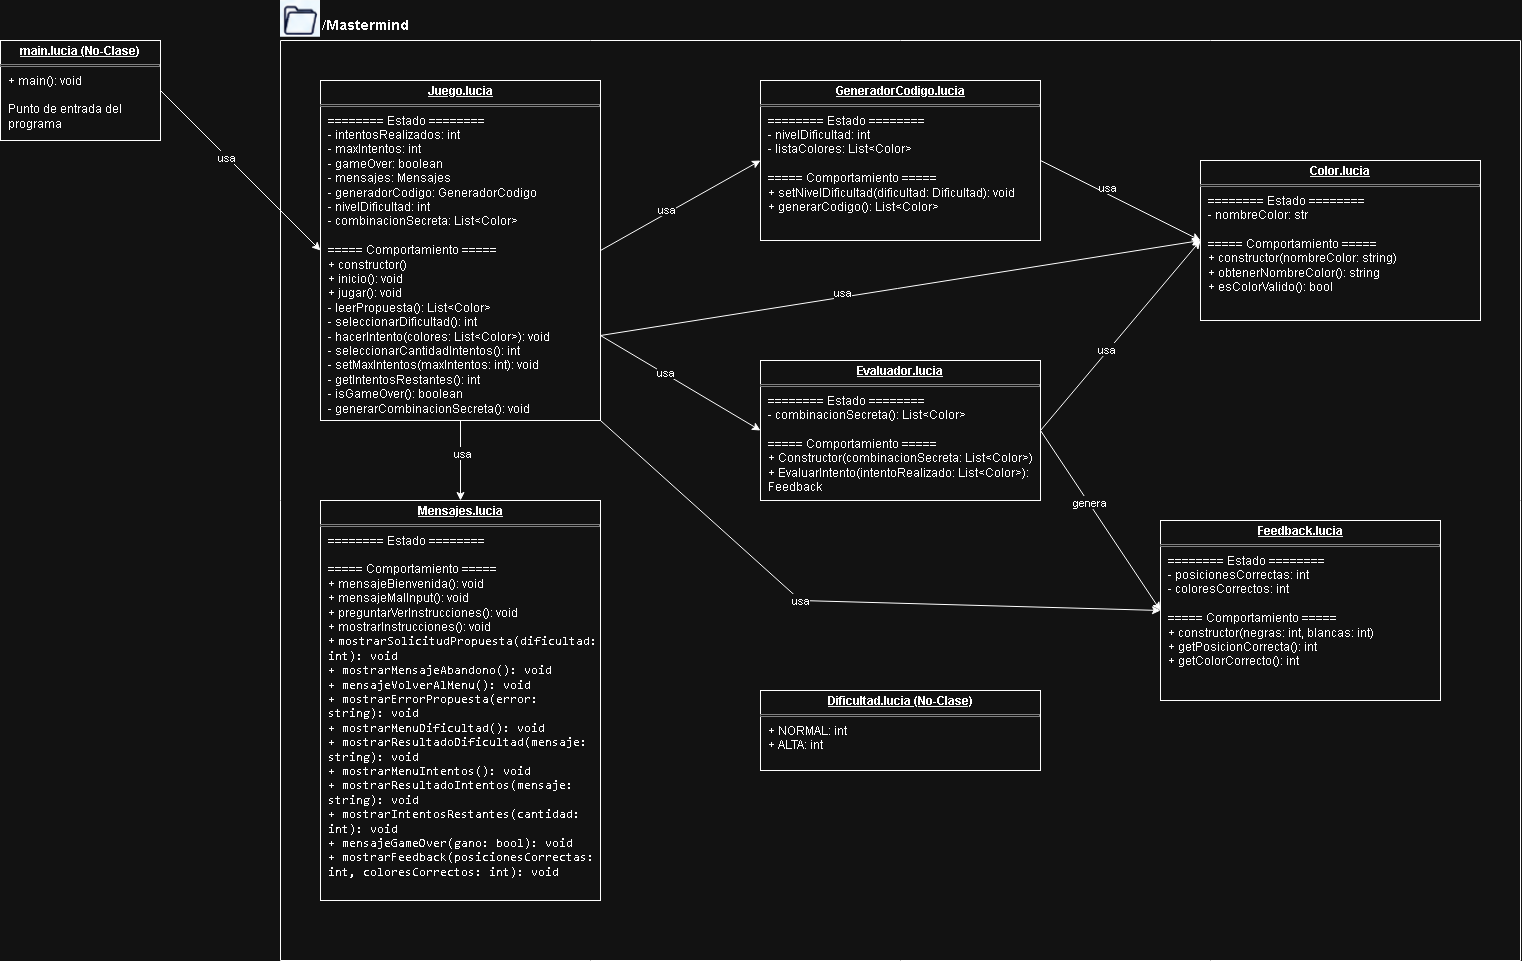

The diagram above was exported from draw.io. Its source (the exported page's mxGraphModel, read from the mxfile embedded in the PNG):
<mxGraphModel dx="1269" dy="534" grid="1" gridSize="10" guides="1" tooltips="1" connect="1" arrows="1" fold="1" page="1" pageScale="1" pageWidth="827" pageHeight="1169" math="0" shadow="0">
  <root>
    <mxCell id="0" />
    <mxCell id="1" parent="0" />
    <mxCell id="r3B7cAhlT2UWhglwI77h-2" parent="1" style="verticalAlign=top;align=left;overflow=fill;html=1;whiteSpace=wrap;" value="&lt;p style=&quot;margin: 4px 0px 0px; text-align: center; text-decoration: underline;&quot;&gt;&lt;b&gt;main.lucia (No-Clase)&lt;/b&gt;&lt;/p&gt;&lt;hr size=&quot;1&quot; style=&quot;border-style:solid;&quot;&gt;&lt;p style=&quot;margin:0px;margin-left:8px;&quot;&gt;+ main(): void&lt;/p&gt;&lt;p style=&quot;margin:0px;margin-left:8px;&quot;&gt;&lt;br&gt;&lt;/p&gt;&lt;p style=&quot;margin:0px;margin-left:8px;&quot;&gt;Punto de entrada del programa&lt;/p&gt;" vertex="1">
      <mxGeometry height="100" width="160" y="40" as="geometry" />
    </mxCell>
    <mxCell id="r3B7cAhlT2UWhglwI77h-7" parent="1" style="swimlane;startSize=0;" value="" vertex="1">
      <mxGeometry height="920" width="1240" x="280" y="40" as="geometry" />
    </mxCell>
    <mxCell id="r3B7cAhlT2UWhglwI77h-12" parent="r3B7cAhlT2UWhglwI77h-7" style="verticalAlign=top;align=left;overflow=fill;html=1;whiteSpace=wrap;" value="&lt;p style=&quot;margin: 4px 0px 0px; text-align: center; text-decoration: underline;&quot;&gt;&lt;b&gt;Juego.&lt;/b&gt;&lt;b&gt;lucia&lt;/b&gt;&lt;/p&gt;&lt;hr size=&quot;1&quot; style=&quot;border-style:solid;&quot;&gt;&lt;p style=&quot;margin:0px;margin-left:8px;&quot;&gt;======== Estado ========&lt;/p&gt;&lt;p style=&quot;margin:0px;margin-left:8px;&quot;&gt;- intentosRealizados: int&lt;/p&gt;&lt;p style=&quot;margin:0px;margin-left:8px;&quot;&gt;- maxIntentos: int&lt;/p&gt;&lt;p style=&quot;margin:0px;margin-left:8px;&quot;&gt;- gameOver: boolean&lt;/p&gt;&lt;p style=&quot;margin:0px;margin-left:8px;&quot;&gt;- mensajes: Mensajes&lt;/p&gt;&lt;p style=&quot;margin:0px;margin-left:8px;&quot;&gt;- generadorCodigo: GeneradorCodigo&lt;/p&gt;&lt;p style=&quot;margin:0px;margin-left:8px;&quot;&gt;- nivelDificultad: int&lt;/p&gt;&lt;p style=&quot;margin:0px;margin-left:8px;&quot;&gt;- combinacionSecreta: List&amp;lt;Color&amp;gt;&lt;/p&gt;&lt;p style=&quot;margin:0px;margin-left:8px;&quot;&gt;&lt;br&gt;&lt;/p&gt;&lt;p style=&quot;margin:0px;margin-left:8px;&quot;&gt;===== Comportamiento =====&lt;/p&gt;&lt;p style=&quot;margin:0px;margin-left:8px;&quot;&gt;+ constructor()&lt;/p&gt;&lt;p style=&quot;margin:0px;margin-left:8px;&quot;&gt;+ inicio(): void&lt;/p&gt;&lt;p style=&quot;margin:0px;margin-left:8px;&quot;&gt;+ jugar(): void&lt;/p&gt;&lt;p style=&quot;margin:0px;margin-left:8px;&quot;&gt;- leerPropuesta(): List&amp;lt;Color&amp;gt;&lt;/p&gt;&lt;p style=&quot;margin:0px;margin-left:8px;&quot;&gt;- seleccionarDificultad(): int&lt;/p&gt;&lt;p style=&quot;margin:0px;margin-left:8px;&quot;&gt;- hacerIntento(colores: List&amp;lt;Color&amp;gt;): void&lt;/p&gt;&lt;p style=&quot;margin:0px;margin-left:8px;&quot;&gt;- seleccionarCantidadIntentos(): int&lt;/p&gt;&lt;p style=&quot;margin:0px;margin-left:8px;&quot;&gt;- setMaxIntentos(maxIntentos: int): void&lt;/p&gt;&lt;p style=&quot;margin:0px;margin-left:8px;&quot;&gt;- getIntentosRestantes(): int&lt;/p&gt;&lt;p style=&quot;margin:0px;margin-left:8px;&quot;&gt;- isGameOver(): boolean&lt;/p&gt;&lt;p style=&quot;margin:0px;margin-left:8px;&quot;&gt;- generarCombinacionSecreta(): void&lt;/p&gt;" vertex="1">
      <mxGeometry height="340" width="280" x="40" y="40" as="geometry" />
    </mxCell>
    <mxCell id="r3B7cAhlT2UWhglwI77h-13" parent="r3B7cAhlT2UWhglwI77h-7" style="verticalAlign=top;align=left;overflow=fill;html=1;whiteSpace=wrap;" value="&lt;p style=&quot;margin: 4px 0px 0px; text-align: center; text-decoration: underline;&quot;&gt;&lt;b&gt;Mensajes.&lt;/b&gt;&lt;b&gt;lucia&lt;/b&gt;&lt;/p&gt;&lt;hr size=&quot;1&quot; style=&quot;border-style:solid;&quot;&gt;&lt;p style=&quot;margin:0px;margin-left:8px;&quot;&gt;======== Estado ========&lt;/p&gt;&lt;br&gt;&lt;p style=&quot;margin:0px;margin-left:8px;&quot;&gt;===== Comportamiento =====&lt;/p&gt;&lt;p style=&quot;margin:0px;margin-left:8px;&quot;&gt;+ mensajeBienvenida(): void&lt;/p&gt;&lt;p style=&quot;margin:0px;margin-left:8px;&quot;&gt;+ mensajeMalInput(): void&lt;/p&gt;&lt;p style=&quot;margin:0px;margin-left:8px;&quot;&gt;+ preguntarVerInstrucciones(): void&lt;/p&gt;&lt;p style=&quot;margin:0px;margin-left:8px;&quot;&gt;+ mostrarInstrucciones(): void&lt;/p&gt;&lt;p style=&quot;margin:0px;margin-left:8px;&quot;&gt;+&amp;nbsp;&lt;code&gt;mostrarSolicitudPropuesta(dificultad: int): void&lt;/code&gt;&lt;/p&gt;&lt;p style=&quot;margin:0px;margin-left:8px;&quot;&gt;&lt;code&gt;+&amp;nbsp;&lt;/code&gt;&lt;code&gt;mostrarMensajeAbandono(): void&lt;/code&gt;&lt;/p&gt;&lt;p style=&quot;margin:0px;margin-left:8px;&quot;&gt;&lt;code&gt;+&amp;nbsp;&lt;/code&gt;&lt;code&gt;mensajeVolverAlMenu(): void&lt;/code&gt;&lt;/p&gt;&lt;p style=&quot;margin:0px;margin-left:8px;&quot;&gt;&lt;code&gt;+&amp;nbsp;&lt;/code&gt;&lt;code&gt;mostrarErrorPropuesta(error: string): void&lt;/code&gt;&lt;/p&gt;&lt;p style=&quot;margin:0px;margin-left:8px;&quot;&gt;&lt;code&gt;+&amp;nbsp;&lt;/code&gt;&lt;code&gt;mostrarMenuDificultad(): void&lt;/code&gt;&lt;/p&gt;&lt;p style=&quot;margin:0px;margin-left:8px;&quot;&gt;&lt;code&gt;+&amp;nbsp;&lt;/code&gt;&lt;code&gt;mostrarResultadoDificultad(mensaje: string): void&lt;/code&gt;&lt;/p&gt;&lt;p style=&quot;margin:0px;margin-left:8px;&quot;&gt;&lt;code&gt;+&amp;nbsp;&lt;/code&gt;&lt;code&gt;mostrarMenuIntentos(): void&lt;/code&gt;&lt;/p&gt;&lt;p style=&quot;margin:0px;margin-left:8px;&quot;&gt;&lt;code&gt;+&amp;nbsp;&lt;/code&gt;&lt;code&gt;mostrarResultadoIntentos(mensaje: string): void&lt;/code&gt;&lt;/p&gt;&lt;p style=&quot;margin:0px;margin-left:8px;&quot;&gt;&lt;code&gt;+&amp;nbsp;&lt;/code&gt;&lt;code&gt;mostrarIntentosRestantes(cantidad: int): void&lt;/code&gt;&lt;/p&gt;&lt;p style=&quot;margin:0px;margin-left:8px;&quot;&gt;&lt;code&gt;+&amp;nbsp;&lt;/code&gt;&lt;code&gt;mensajeGameOver(gano: bool): void&lt;/code&gt;&lt;/p&gt;&lt;p style=&quot;margin:0px;margin-left:8px;&quot;&gt;&lt;code&gt;+&amp;nbsp;&lt;/code&gt;&lt;code&gt;mostrarFeedback(posicionesCorrectas: int, coloresCorrectos: int): void&lt;/code&gt;&lt;/p&gt;" vertex="1">
      <mxGeometry height="400" width="280" x="40" y="460" as="geometry" />
    </mxCell>
    <mxCell id="r3B7cAhlT2UWhglwI77h-16" parent="r3B7cAhlT2UWhglwI77h-7" style="verticalAlign=top;align=left;overflow=fill;html=1;whiteSpace=wrap;" value="&lt;p style=&quot;margin: 4px 0px 0px; text-align: center; text-decoration: underline;&quot;&gt;&lt;b&gt;GeneradorCodigo.&lt;/b&gt;&lt;b&gt;lucia&lt;/b&gt;&lt;/p&gt;&lt;hr size=&quot;1&quot; style=&quot;border-style:solid;&quot;&gt;&lt;p style=&quot;margin:0px;margin-left:8px;&quot;&gt;======== Estado ========&lt;/p&gt;&lt;p style=&quot;margin:0px;margin-left:8px;&quot;&gt;- nivelDificultad: int&lt;/p&gt;&lt;p style=&quot;margin:0px;margin-left:8px;&quot;&gt;- listaColores: List&amp;lt;Color&amp;gt;&lt;/p&gt;&lt;p style=&quot;margin:0px;margin-left:8px;&quot;&gt;&lt;br&gt;&lt;/p&gt;&lt;p style=&quot;margin:0px;margin-left:8px;&quot;&gt;===== Comportamiento =====&lt;/p&gt;&lt;p style=&quot;margin:0px;margin-left:8px;&quot;&gt;+ setNivelDificultad(dificultad: Dificultad): void&lt;/p&gt;&lt;p style=&quot;margin:0px;margin-left:8px;&quot;&gt;+ generarCodigo(): List&amp;lt;Color&amp;gt;&lt;/p&gt;&lt;p style=&quot;margin:0px;margin-left:8px;&quot;&gt;&lt;br&gt;&lt;/p&gt;&lt;p style=&quot;margin:0px;margin-left:8px;&quot;&gt;&lt;br&gt;&lt;/p&gt;" vertex="1">
      <mxGeometry height="160" width="280" x="480" y="40" as="geometry" />
    </mxCell>
    <mxCell id="r3B7cAhlT2UWhglwI77h-17" parent="r3B7cAhlT2UWhglwI77h-7" style="verticalAlign=top;align=left;overflow=fill;html=1;whiteSpace=wrap;" value="&lt;p style=&quot;margin: 4px 0px 0px; text-align: center; text-decoration: underline;&quot;&gt;&lt;b&gt;Color.&lt;/b&gt;&lt;b&gt;lucia&lt;/b&gt;&lt;/p&gt;&lt;hr size=&quot;1&quot; style=&quot;border-style:solid;&quot;&gt;&lt;p style=&quot;margin:0px;margin-left:8px;&quot;&gt;======== Estado ========&lt;/p&gt;&lt;p style=&quot;margin:0px;margin-left:8px;&quot;&gt;- nombreColor: str&lt;/p&gt;&lt;p style=&quot;margin:0px;margin-left:8px;&quot;&gt;&lt;br&gt;&lt;/p&gt;&lt;p style=&quot;margin:0px;margin-left:8px;&quot;&gt;===== Comportamiento =====&lt;/p&gt;&lt;p style=&quot;margin:0px;margin-left:8px;&quot;&gt;+ constructor(nombreColor: string)&lt;/p&gt;&lt;p style=&quot;margin:0px;margin-left:8px;&quot;&gt;+ obtenerNombreColor(): string&lt;/p&gt;&lt;p style=&quot;margin:0px;margin-left:8px;&quot;&gt;+ esColorValido(): bool&lt;/p&gt;" vertex="1">
      <mxGeometry height="160" width="280" x="920" y="120" as="geometry" />
    </mxCell>
    <mxCell id="r3B7cAhlT2UWhglwI77h-18" parent="r3B7cAhlT2UWhglwI77h-7" style="verticalAlign=top;align=left;overflow=fill;html=1;whiteSpace=wrap;" value="&lt;p style=&quot;margin: 4px 0px 0px; text-align: center; text-decoration: underline;&quot;&gt;&lt;b&gt;Evaluador.&lt;/b&gt;&lt;b&gt;lucia&lt;/b&gt;&lt;/p&gt;&lt;hr size=&quot;1&quot; style=&quot;border-style:solid;&quot;&gt;&lt;p style=&quot;margin:0px;margin-left:8px;&quot;&gt;======== Estado ========&lt;/p&gt;&lt;p style=&quot;margin:0px;margin-left:8px;&quot;&gt;- combinacionSecreta(): List&amp;lt;Color&amp;gt;&lt;/p&gt;&lt;p style=&quot;margin:0px;margin-left:8px;&quot;&gt;&lt;br&gt;&lt;/p&gt;&lt;p style=&quot;margin:0px;margin-left:8px;&quot;&gt;===== Comportamiento =====&lt;/p&gt;&lt;p style=&quot;margin:0px;margin-left:8px;&quot;&gt;+ Constructor(combinacionSecreta: List&amp;lt;Color&amp;gt;)&lt;/p&gt;&lt;p style=&quot;margin:0px;margin-left:8px;&quot;&gt;+ EvaluarIntento(intentoRealizado: List&amp;lt;Color&amp;gt;): Feedback&lt;/p&gt;" vertex="1">
      <mxGeometry height="140" width="280" x="480" y="320" as="geometry" />
    </mxCell>
    <mxCell id="r3B7cAhlT2UWhglwI77h-19" parent="r3B7cAhlT2UWhglwI77h-7" style="verticalAlign=top;align=left;overflow=fill;html=1;whiteSpace=wrap;" value="&lt;p style=&quot;margin: 4px 0px 0px; text-align: center; text-decoration: underline;&quot;&gt;&lt;b&gt;Feedback.&lt;/b&gt;&lt;b&gt;lucia&lt;/b&gt;&lt;/p&gt;&lt;hr size=&quot;1&quot; style=&quot;border-style:solid;&quot;&gt;&lt;p style=&quot;margin:0px;margin-left:8px;&quot;&gt;======== Estado ========&lt;/p&gt;&lt;p style=&quot;margin:0px;margin-left:8px;&quot;&gt;- posicionesCorrectas: int&lt;/p&gt;&lt;p style=&quot;margin:0px;margin-left:8px;&quot;&gt;- coloresCorrectos: int&lt;/p&gt;&lt;p style=&quot;margin:0px;margin-left:8px;&quot;&gt;&lt;br&gt;&lt;/p&gt;&lt;p style=&quot;margin:0px;margin-left:8px;&quot;&gt;===== Comportamiento =====&lt;/p&gt;&lt;p style=&quot;margin:0px;margin-left:8px;&quot;&gt;+ constructor(negras: int, blancas: int)&lt;/p&gt;&lt;p style=&quot;margin:0px;margin-left:8px;&quot;&gt;+ getPosicionCorrecta(): int&lt;/p&gt;&lt;p style=&quot;margin:0px;margin-left:8px;&quot;&gt;+ getColorCorrecto(): int&lt;/p&gt;&lt;p style=&quot;margin:0px;margin-left:8px;&quot;&gt;&lt;br&gt;&lt;/p&gt;" vertex="1">
      <mxGeometry height="180" width="280" x="880" y="480" as="geometry" />
    </mxCell>
    <mxCell id="r3B7cAhlT2UWhglwI77h-20" parent="r3B7cAhlT2UWhglwI77h-7" style="verticalAlign=top;align=left;overflow=fill;html=1;whiteSpace=wrap;" value="&lt;p style=&quot;margin: 4px 0px 0px; text-align: center; text-decoration: underline;&quot;&gt;&lt;b&gt;Dificultad.&lt;/b&gt;&lt;b&gt;lucia (No-Clase)&lt;/b&gt;&lt;/p&gt;&lt;hr size=&quot;1&quot; style=&quot;border-style:solid;&quot;&gt;&lt;p style=&quot;margin:0px;margin-left:8px;&quot;&gt;+ NORMAL: int&amp;nbsp;&amp;nbsp;&lt;/p&gt;&lt;p style=&quot;margin:0px;margin-left:8px;&quot;&gt;+ ALTA: int&lt;/p&gt;&lt;p style=&quot;margin:0px;margin-left:8px;&quot;&gt;&lt;br&gt;&lt;/p&gt;" vertex="1">
      <mxGeometry height="80" width="280" x="480" y="650" as="geometry" />
    </mxCell>
    <mxCell id="r3B7cAhlT2UWhglwI77h-21" edge="1" parent="r3B7cAhlT2UWhglwI77h-7" source="r3B7cAhlT2UWhglwI77h-12" style="endArrow=classic;html=1;rounded=0;exitX=0.5;exitY=1;exitDx=0;exitDy=0;entryX=0.5;entryY=0;entryDx=0;entryDy=0;" target="r3B7cAhlT2UWhglwI77h-13" value="">
      <mxGeometry height="50" relative="1" width="50" as="geometry">
        <mxPoint x="170" y="370" as="sourcePoint" />
        <mxPoint x="290" y="510" as="targetPoint" />
      </mxGeometry>
    </mxCell>
    <mxCell id="r3B7cAhlT2UWhglwI77h-22" connectable="0" parent="r3B7cAhlT2UWhglwI77h-21" style="edgeLabel;html=1;align=center;verticalAlign=middle;resizable=0;points=[];" value="usa" vertex="1">
      <mxGeometry relative="1" x="-0.2004" y="1" as="geometry">
        <mxPoint as="offset" />
      </mxGeometry>
    </mxCell>
    <mxCell id="ahEmAkh0c-Y19AW6V1Bv-1" edge="1" parent="r3B7cAhlT2UWhglwI77h-7" source="r3B7cAhlT2UWhglwI77h-12" style="endArrow=classic;html=1;rounded=0;exitX=1;exitY=0.5;exitDx=0;exitDy=0;entryX=0;entryY=0.5;entryDx=0;entryDy=0;" target="r3B7cAhlT2UWhglwI77h-16" value="">
      <mxGeometry height="50" relative="1" width="50" as="geometry">
        <mxPoint x="420" y="220" as="sourcePoint" />
        <mxPoint x="540" y="360" as="targetPoint" />
      </mxGeometry>
    </mxCell>
    <mxCell id="ahEmAkh0c-Y19AW6V1Bv-2" connectable="0" parent="ahEmAkh0c-Y19AW6V1Bv-1" style="edgeLabel;html=1;align=center;verticalAlign=middle;resizable=0;points=[];" value="usa" vertex="1">
      <mxGeometry relative="1" x="-0.2004" y="1" as="geometry">
        <mxPoint x="2" y="-5" as="offset" />
      </mxGeometry>
    </mxCell>
    <mxCell id="ahEmAkh0c-Y19AW6V1Bv-5" edge="1" parent="r3B7cAhlT2UWhglwI77h-7" source="r3B7cAhlT2UWhglwI77h-12" style="endArrow=classic;html=1;rounded=0;exitX=1;exitY=0.75;exitDx=0;exitDy=0;entryX=0;entryY=0.5;entryDx=0;entryDy=0;" target="r3B7cAhlT2UWhglwI77h-18" value="">
      <mxGeometry height="50" relative="1" width="50" as="geometry">
        <mxPoint x="410" y="270" as="sourcePoint" />
        <mxPoint x="410" y="430" as="targetPoint" />
      </mxGeometry>
    </mxCell>
    <mxCell id="ahEmAkh0c-Y19AW6V1Bv-6" connectable="0" parent="ahEmAkh0c-Y19AW6V1Bv-5" style="edgeLabel;html=1;align=center;verticalAlign=middle;resizable=0;points=[];" value="usa" vertex="1">
      <mxGeometry relative="1" x="-0.2004" y="1" as="geometry">
        <mxPoint as="offset" />
      </mxGeometry>
    </mxCell>
    <mxCell id="ahEmAkh0c-Y19AW6V1Bv-7" edge="1" parent="r3B7cAhlT2UWhglwI77h-7" source="r3B7cAhlT2UWhglwI77h-18" style="endArrow=classic;html=1;rounded=0;exitX=1;exitY=0.5;exitDx=0;exitDy=0;entryX=0;entryY=0.5;entryDx=0;entryDy=0;" target="r3B7cAhlT2UWhglwI77h-19" value="">
      <mxGeometry height="50" relative="1" width="50" as="geometry">
        <mxPoint x="850" y="340" as="sourcePoint" />
        <mxPoint x="1010" y="450" as="targetPoint" />
      </mxGeometry>
    </mxCell>
    <mxCell id="ahEmAkh0c-Y19AW6V1Bv-8" connectable="0" parent="ahEmAkh0c-Y19AW6V1Bv-7" style="edgeLabel;html=1;align=center;verticalAlign=middle;resizable=0;points=[];" value="genera" vertex="1">
      <mxGeometry relative="1" x="-0.2004" y="1" as="geometry">
        <mxPoint as="offset" />
      </mxGeometry>
    </mxCell>
    <mxCell id="ahEmAkh0c-Y19AW6V1Bv-9" edge="1" parent="r3B7cAhlT2UWhglwI77h-7" source="r3B7cAhlT2UWhglwI77h-16" style="endArrow=classic;html=1;rounded=0;exitX=1;exitY=0.5;exitDx=0;exitDy=0;entryX=0;entryY=0.5;entryDx=0;entryDy=0;" target="r3B7cAhlT2UWhglwI77h-17" value="">
      <mxGeometry height="50" relative="1" width="50" as="geometry">
        <mxPoint x="770" y="240" as="sourcePoint" />
        <mxPoint x="890" y="180" as="targetPoint" />
      </mxGeometry>
    </mxCell>
    <mxCell id="ahEmAkh0c-Y19AW6V1Bv-10" connectable="0" parent="ahEmAkh0c-Y19AW6V1Bv-9" style="edgeLabel;html=1;align=center;verticalAlign=middle;resizable=0;points=[];" value="usa" vertex="1">
      <mxGeometry relative="1" x="-0.2004" y="1" as="geometry">
        <mxPoint x="2" y="-5" as="offset" />
      </mxGeometry>
    </mxCell>
    <mxCell id="ahEmAkh0c-Y19AW6V1Bv-11" edge="1" parent="r3B7cAhlT2UWhglwI77h-7" source="r3B7cAhlT2UWhglwI77h-18" style="endArrow=classic;html=1;rounded=0;exitX=1;exitY=0.5;exitDx=0;exitDy=0;entryX=0;entryY=0.5;entryDx=0;entryDy=0;" target="r3B7cAhlT2UWhglwI77h-17" value="">
      <mxGeometry height="50" relative="1" width="50" as="geometry">
        <mxPoint x="810" y="340" as="sourcePoint" />
        <mxPoint x="930" y="280" as="targetPoint" />
      </mxGeometry>
    </mxCell>
    <mxCell id="ahEmAkh0c-Y19AW6V1Bv-12" connectable="0" parent="ahEmAkh0c-Y19AW6V1Bv-11" style="edgeLabel;html=1;align=center;verticalAlign=middle;resizable=0;points=[];" value="usa" vertex="1">
      <mxGeometry relative="1" x="-0.2004" y="1" as="geometry">
        <mxPoint x="2" y="-5" as="offset" />
      </mxGeometry>
    </mxCell>
    <mxCell id="ahEmAkh0c-Y19AW6V1Bv-13" edge="1" parent="r3B7cAhlT2UWhglwI77h-7" source="r3B7cAhlT2UWhglwI77h-12" style="endArrow=classic;html=1;rounded=0;exitX=1;exitY=0.75;exitDx=0;exitDy=0;entryX=0;entryY=0.5;entryDx=0;entryDy=0;" target="r3B7cAhlT2UWhglwI77h-17" value="">
      <mxGeometry height="50" relative="1" width="50" as="geometry">
        <mxPoint x="470" y="290" as="sourcePoint" />
        <mxPoint x="590" y="230" as="targetPoint" />
      </mxGeometry>
    </mxCell>
    <mxCell id="ahEmAkh0c-Y19AW6V1Bv-14" connectable="0" parent="ahEmAkh0c-Y19AW6V1Bv-13" style="edgeLabel;html=1;align=center;verticalAlign=middle;resizable=0;points=[];" value="usa" vertex="1">
      <mxGeometry relative="1" x="-0.2004" y="1" as="geometry">
        <mxPoint x="2" y="-5" as="offset" />
      </mxGeometry>
    </mxCell>
    <mxCell id="xGnIdNBPOnU5OBdSjL3w-1" edge="1" parent="r3B7cAhlT2UWhglwI77h-7" source="r3B7cAhlT2UWhglwI77h-12" style="endArrow=classic;html=1;rounded=0;exitX=1;exitY=1;exitDx=0;exitDy=0;entryX=0;entryY=0.5;entryDx=0;entryDy=0;" target="r3B7cAhlT2UWhglwI77h-19" value="">
      <mxGeometry height="50" relative="1" width="50" as="geometry">
        <Array as="points">
          <mxPoint x="520" y="560" />
        </Array>
        <mxPoint x="420" y="390" as="sourcePoint" />
        <mxPoint x="540" y="530" as="targetPoint" />
      </mxGeometry>
    </mxCell>
    <mxCell id="xGnIdNBPOnU5OBdSjL3w-2" connectable="0" parent="xGnIdNBPOnU5OBdSjL3w-1" style="edgeLabel;html=1;align=center;verticalAlign=middle;resizable=0;points=[];" value="usa" vertex="1">
      <mxGeometry relative="1" x="-0.2004" y="1" as="geometry">
        <mxPoint x="12" y="12" as="offset" />
      </mxGeometry>
    </mxCell>
    <mxCell id="r3B7cAhlT2UWhglwI77h-8" edge="1" parent="1" source="r3B7cAhlT2UWhglwI77h-2" style="endArrow=classic;html=1;rounded=0;exitX=1;exitY=0.5;exitDx=0;exitDy=0;entryX=0;entryY=0.5;entryDx=0;entryDy=0;" target="r3B7cAhlT2UWhglwI77h-12" value="">
      <mxGeometry height="50" relative="1" width="50" as="geometry">
        <mxPoint x="230" y="210" as="sourcePoint" />
        <mxPoint x="280" y="160" as="targetPoint" />
      </mxGeometry>
    </mxCell>
    <mxCell id="r3B7cAhlT2UWhglwI77h-9" connectable="0" parent="r3B7cAhlT2UWhglwI77h-8" style="edgeLabel;html=1;align=center;verticalAlign=middle;resizable=0;points=[];" value="usa" vertex="1">
      <mxGeometry relative="1" x="-0.2004" y="1" as="geometry">
        <mxPoint x="1" y="4" as="offset" />
      </mxGeometry>
    </mxCell>
    <mxCell id="r3B7cAhlT2UWhglwI77h-10" parent="1" style="text;html=1;whiteSpace=wrap;strokeColor=none;fillColor=none;align=center;verticalAlign=middle;rounded=0;" value="&lt;b&gt;&lt;font style=&quot;font-size: 14px;&quot;&gt;/Mastermind&lt;/font&gt;&lt;/b&gt;" vertex="1">
      <mxGeometry height="25" width="90" x="320" y="11.84" as="geometry" />
    </mxCell>
    <mxCell id="r3B7cAhlT2UWhglwI77h-11" parent="1" style="shape=image;verticalLabelPosition=bottom;labelBackgroundColor=default;verticalAlign=top;aspect=fixed;imageAspect=0;image=data:image/png,(base64 omitted: 3636 chars);" value="" vertex="1">
      <mxGeometry height="36.84" width="40" x="280" as="geometry" />
    </mxCell>
  </root>
</mxGraphModel>